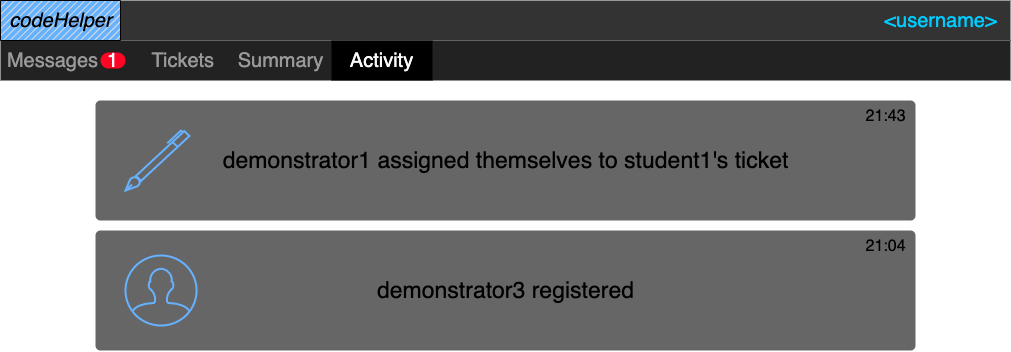

The diagram above was exported from draw.io. Its source (the exported page's mxGraphModel, read from the mxfile embedded in the PNG):
<mxGraphModel dx="1843" dy="1250" grid="1" gridSize="10" guides="1" tooltips="1" connect="1" arrows="1" fold="1" page="1" pageScale="1.5" pageWidth="826" pageHeight="1169" background="#ffffff" math="0" shadow="0">
  <root>
    <mxCell id="0" style=";html=1;" />
    <mxCell id="1" style=";html=1;" parent="0" />
    <mxCell id="4KJRLEH7dLKxAYnXzUAQ-8" value="&lt;font style=&quot;font-size: 23px&quot;&gt;demonstrator3 registered&lt;/font&gt;" style="html=1;shadow=0;dashed=0;shape=mxgraph.bootstrap.rrect;rSize=5;rounded=0;fontSize=12;align=center;fillColor=#666666;strokeColor=none;" vertex="1" parent="1">
      <mxGeometry x="135" y="260" width="820" height="120" as="geometry" />
    </mxCell>
    <mxCell id="4KJRLEH7dLKxAYnXzUAQ-9" value="" style="html=1;shadow=0;dashed=0;shape=mxgraph.bootstrap.anchor;fontSize=26;align=left;whiteSpace=wrap;" vertex="1" parent="4KJRLEH7dLKxAYnXzUAQ-8">
      <mxGeometry x="12.640316205533596" y="5.853658536585367" width="252.80632411067194" height="9.951219512195124" as="geometry" />
    </mxCell>
    <mxCell id="4KJRLEH7dLKxAYnXzUAQ-10" value="&lt;font style=&quot;font-size: 16px&quot;&gt;21:04&lt;/font&gt;" style="text;html=1;align=center;verticalAlign=middle;resizable=0;points=[];autosize=1;strokeColor=none;fontColor=none;" vertex="1" parent="4KJRLEH7dLKxAYnXzUAQ-8">
      <mxGeometry x="760" y="5.849999999999994" width="60" height="20" as="geometry" />
    </mxCell>
    <mxCell id="3d76a8aef4d5c911-1" value="" style="html=1;shadow=0;dashed=0;shape=mxgraph.bootstrap.rect;fillColor=#222222;strokeColor=none;whiteSpace=wrap;rounded=0;fontSize=20;fontColor=#000000;align=center;gradientDirection=west;" parent="1" vertex="1">
      <mxGeometry x="40" y="70" width="1010" height="40" as="geometry" />
    </mxCell>
    <mxCell id="3d76a8aef4d5c911-2" value="Messages" style="html=1;shadow=0;dashed=0;fillColor=none;strokeColor=none;shape=mxgraph.bootstrap.rect;fontColor=#999999;fontSize=20;whiteSpace=wrap;" parent="3d76a8aef4d5c911-1" vertex="1">
      <mxGeometry width="105.3913043478261" height="40" as="geometry" />
    </mxCell>
    <mxCell id="3d76a8aef4d5c911-3" value="&amp;nbsp;Tickets" style="html=1;shadow=0;dashed=0;shape=mxgraph.bootstrap.rect;strokeColor=none;spacingRight=0;whiteSpace=wrap;fontSize=20;align=center;fillColor=none;fontColor=#999999;" parent="3d76a8aef4d5c911-1" vertex="1">
      <mxGeometry x="130" width="100" height="40" as="geometry" />
    </mxCell>
    <mxCell id="3d76a8aef4d5c911-7" value="Summary" style="html=1;shadow=0;dashed=0;fillColor=none;strokeColor=none;shape=mxgraph.bootstrap.rect;fontColor=#999999;whiteSpace=wrap;fontSize=20;" parent="3d76a8aef4d5c911-1" vertex="1">
      <mxGeometry x="230.00191304347828" width="101" height="40" as="geometry" />
    </mxCell>
    <mxCell id="9bJTi5AoiaErqsUUp2K8-15" value="Activity" style="html=1;shadow=0;dashed=0;strokeColor=none;shape=mxgraph.bootstrap.rect;whiteSpace=wrap;fontSize=20;fillColor=#000000;fontColor=#FAFAFA;" parent="3d76a8aef4d5c911-1" vertex="1">
      <mxGeometry x="331.00391304347824" width="101" height="40" as="geometry" />
    </mxCell>
    <mxCell id="3d76a8aef4d5c911-11" value="&lt;span style=&quot;font-size: 23px&quot;&gt;demonstrator1 assigned themselves to student1's ticket&lt;/span&gt;" style="html=1;shadow=0;dashed=0;shape=mxgraph.bootstrap.rrect;rSize=5;rounded=0;fontSize=12;align=center;fillColor=#666666;strokeColor=none;" parent="1" vertex="1">
      <mxGeometry x="135" y="130" width="820" height="120" as="geometry" />
    </mxCell>
    <mxCell id="3d76a8aef4d5c911-13" value="" style="html=1;shadow=0;dashed=0;shape=mxgraph.bootstrap.anchor;fontSize=26;align=left;whiteSpace=wrap;" parent="3d76a8aef4d5c911-11" vertex="1">
      <mxGeometry x="12.640316205533596" y="5.853658536585367" width="252.80632411067194" height="9.951219512195124" as="geometry" />
    </mxCell>
    <mxCell id="4KJRLEH7dLKxAYnXzUAQ-1" value="&lt;font style=&quot;font-size: 16px&quot;&gt;21:43&lt;/font&gt;" style="text;html=1;align=center;verticalAlign=middle;resizable=0;points=[];autosize=1;strokeColor=none;fontColor=none;" vertex="1" parent="3d76a8aef4d5c911-11">
      <mxGeometry x="760" y="5.849999999999994" width="60" height="20" as="geometry" />
    </mxCell>
    <mxCell id="9bJTi5AoiaErqsUUp2K8-1" value="" style="html=1;shadow=0;dashed=0;shape=mxgraph.bootstrap.rect;strokeColor=none;whiteSpace=wrap;rounded=0;fontSize=20;fontColor=#000000;align=center;fillColor=#333333;gradientDirection=west;" parent="1" vertex="1">
      <mxGeometry x="40" y="30" width="1010" height="40" as="geometry" />
    </mxCell>
    <mxCell id="9bJTi5AoiaErqsUUp2K8-10" value="" style="verticalLabelPosition=bottom;verticalAlign=top;html=1;shape=mxgraph.basic.patternFillRect;fillStyle=diag;step=5;fillStrokeWidth=0.2;fillStrokeColor=#dddddd;fillColor=#66B2FF;fontSize=20;" parent="1" vertex="1">
      <mxGeometry x="40" y="30" width="120" height="40" as="geometry" />
    </mxCell>
    <mxCell id="9bJTi5AoiaErqsUUp2K8-12" value="&lt;i style=&quot;font-size: 20px;&quot;&gt;codeHelper&lt;/i&gt;" style="text;html=1;align=center;verticalAlign=middle;resizable=0;points=[];autosize=1;strokeColor=none;fontSize=20;" parent="1" vertex="1">
      <mxGeometry x="40" y="35" width="120" height="30" as="geometry" />
    </mxCell>
    <mxCell id="3d76a8aef4d5c911-10" value="&lt;font color=&quot;#00ccff&quot; style=&quot;font-size: 20px;&quot;&gt;&amp;lt;username&amp;gt;&lt;/font&gt;" style="html=1;shadow=0;dashed=0;fillColor=none;strokeColor=none;shape=mxgraph.bootstrap.rect;fontColor=#999999;whiteSpace=wrap;fontSize=20;" parent="1" vertex="1">
      <mxGeometry x="929.995" y="30" width="100.625" height="40" as="geometry" />
    </mxCell>
    <mxCell id="-PGmbeGtzlY4IvwaILbX-4" value="1" style="html=1;shadow=0;dashed=0;shape=mxgraph.bootstrap.rrect;rSize=8;strokeColor=none;fontColor=#ffffff;whiteSpace=wrap;fontSize=20;fillColor=#FF0526;" parent="1" vertex="1">
      <mxGeometry x="139.99630434782603" y="82" width="25" height="16" as="geometry" />
    </mxCell>
    <mxCell id="9bJTi5AoiaErqsUUp2K8-86" value="" style="html=1;verticalLabelPosition=bottom;align=center;labelBackgroundColor=#ffffff;verticalAlign=top;strokeWidth=2;shadow=0;dashed=0;shape=mxgraph.ios7.icons.user;fontColor=#000000;gradientColor=none;strokeColor=#66B2FF;fillColor=none;" parent="1" vertex="1">
      <mxGeometry x="165" y="285" width="71.06" height="70" as="geometry" />
    </mxCell>
    <mxCell id="4KJRLEH7dLKxAYnXzUAQ-7" value="" style="html=1;verticalLabelPosition=bottom;align=center;labelBackgroundColor=#ffffff;verticalAlign=top;strokeWidth=2;shadow=0;dashed=0;shape=mxgraph.ios7.icons.pen;fontColor=none;fillColor=none;strokeColor=#66B2FF;" vertex="1" parent="1">
      <mxGeometry x="165" y="160" width="63.94" height="60" as="geometry" />
    </mxCell>
  </root>
</mxGraphModel>